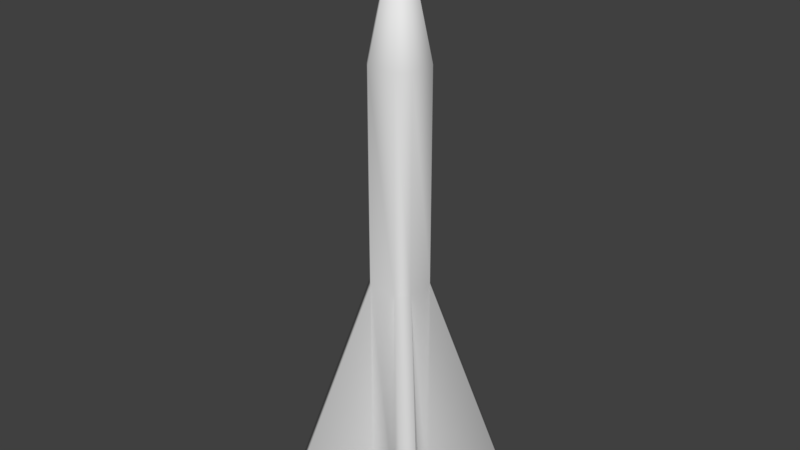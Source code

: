 # Source: Missile_1.blend  (saved by Blender 2.78.0; exported with 4.5.12 LTS)
import bpy
from mathutils import Matrix  # noqa: F401  (used for matrix-valued properties, if any)

bpy.ops.wm.read_factory_settings(use_empty=True)
scene = bpy.context.scene
scene.name = 'Scene'

# ---- collections
col_collection_1 = bpy.data.collections.new('Collection 1'); scene.collection.children.link(col_collection_1)

# ---- world
world_world = bpy.data.worlds.new('World'); scene.world = world_world
world_world.color = (0.05088, 0.05088, 0.05088)
world_world.use_sun_shadow = False
world_world.sun_shadow_jitter_overblur = 0.0
world_world.cycles.sampling_method = 'MANUAL'

# ---- meshes
me_cube_003 = bpy.data.meshes.new('Cube.003')
me_cube_003.from_pydata([(-0.6005, -1.0, -1.0), (-1.0, -0.6005, -1.0), (-0.6005, -1.0, 1.0), (-1.0, -0.6005, 1.0), (-1.0, 0.5544, -1.0), (-0.5544, 1.0, -1.0), (-1.0, 0.5544, 1.0), (-0.5544, 1.0, 1.0), (1.0, -0.5544, -1.0), (0.5544, -1.0, -1.0), (1.0, -0.5544, 1.0), (0.5544, -1.0, 1.0), (0.5544, 1.0, -1.0), (1.0, 0.5544, -1.0), (0.5544, 1.0, 1.0), (1.0, 0.5544, 1.0), (0.01152, 0.01152, 1.606), (-0.6005, -1.0, 0.03788), (-1.0, -0.6005, 0.03788), (-0.5544, 1.0, 0.03788), (-1.0, 0.5544, 0.03788), (1.0, 0.5544, 0.03788), (0.5544, 1.0, 0.03788), (0.5544, -1.0, 0.03788), (1.0, -0.5544, 0.03788), (-3.269, -2.869, -1.0), (-2.869, -3.269, -1.0), (-2.823, 3.269, -1.0), (-3.269, 2.823, -1.0), (3.269, 2.823, -1.0), (2.823, 3.269, -1.0), (2.823, -3.269, -1.0), (3.269, -2.823, -1.0)], [], [(23, 11, 2, 17), (14, 7, 16), (10, 15, 16), (2, 11, 16), (18, 3, 6, 20), (19, 7, 14, 22), (6, 3, 16), (21, 15, 10, 24), (17, 2, 3, 18), (5, 4, 28, 27), (23, 9, 31), (14, 16, 15), (16, 11, 10), (2, 16, 3), (16, 7, 6), (4, 5, 12, 13, 8, 9, 0, 1), (11, 23, 24, 10), (15, 21, 22, 14), (7, 19, 20, 6), (4, 20, 28), (13, 21, 24, 8), (5, 19, 22, 12), (1, 18, 20, 4), (9, 23, 17, 0), (19, 27, 28, 20), (21, 29, 30, 22), (23, 31, 32, 24), (26, 17, 18, 25), (9, 8, 32, 31), (1, 0, 26, 25), (12, 22, 30), (21, 13, 29), (8, 24, 32), (0, 17, 26), (13, 12, 30, 29), (18, 1, 25), (19, 5, 27)])
me_cube_003.polygons.foreach_set('use_smooth', [True] * 37)
_uv = me_cube_003.uv_layers.new(name='UVMap')
_uv.uv.foreach_set('vector', [0.8506, 0.765, 0.7645, 0.765, 0.7645, 0.693, 0.8506, 0.693, 0.1365, 0.7491, 0.03913, 0.7528, 0.07818, 0.6553, 0.1756, 0.6132, 0.1756, 0.7091, 0.07818, 0.6553, 0.03508, 0.58, 0.1365, 0.5761, 0.07818, 0.6553, 0.8506, 0.1275, 0.7645, 0.1275, 0.7645, 0.05554, 0.8506, 0.05554, 0.6783, 0.2828, 0.7645, 0.2828, 0.7645, 0.3518, 0.6783, 0.3518, 0.0, 0.7157, 6.405e-08, 0.6159, 0.07818, 0.6553, 0.6783, 0.4074, 0.7645, 0.4074, 0.7645, 0.4765, 0.6783, 0.4765, 0.1012, 0.7528, 0.1012, 0.8376, 0.0506, 0.8376, 0.0506, 0.7528, 0.2031, 0.3369, 0.2431, 0.3762, 0.03991, 0.5761, 1.281e-07, 0.5369, 0.3615, 0.5761, 0.4544, 0.5761, 0.4544, 0.8589, 0.1365, 0.7491, 0.07818, 0.6553, 0.1756, 0.7091, 0.07818, 0.6553, 0.1365, 0.5761, 0.1756, 0.6132, 0.03508, 0.58, 0.07818, 0.6553, 6.405e-08, 0.6159, 0.07818, 0.6553, 0.03913, 0.7528, 0.0, 0.7157, 0.2431, 0.3762, 0.2031, 0.3369, 0.2031, 0.2392, 0.2431, 0.1999, 0.3423, 0.1999, 0.3822, 0.2392, 0.3822, 0.341, 0.3465, 0.3762, 0.7645, 0.765, 0.8506, 0.765, 0.8506, 0.8205, 0.7645, 0.8205, 0.7645, 0.4074, 0.6783, 0.4074, 0.6783, 0.3518, 0.7645, 0.3518, 0.7645, 1.051e-08, 0.8506, 0.0, 0.8506, 0.05554, 0.7645, 0.05554, 0.2686, 0.8589, 0.1756, 0.8589, 0.2686, 0.5761, 0.5854, 0.4074, 0.6783, 0.4074, 0.6783, 0.4765, 0.5854, 0.4765, 0.5854, 0.2828, 0.6783, 0.2828, 0.6783, 0.3518, 0.5854, 0.3518, 0.9436, 0.1275, 0.8506, 0.1275, 0.8506, 0.05554, 0.9436, 0.05554, 0.9436, 0.765, 0.8506, 0.765, 0.8506, 0.693, 0.9436, 0.693, 0.9977, 0.5902, 0.9977, 0.874, 0.9436, 0.8694, 0.9436, 0.5855, 1.0, 0.0, 1.0, 0.297, 0.9436, 0.297, 0.9436, 0.0, 0.9436, 0.5855, 0.9436, 0.3017, 0.9977, 0.297, 0.9977, 0.5808, 0.0506, 0.7528, 0.0506, 1.0, 5.337e-08, 1.0, 0.0, 0.7528, 0.3822, 0.2392, 0.3423, 0.1999, 0.5455, 0.0, 0.5854, 0.03927, 0.3465, 0.3762, 0.3822, 0.341, 0.5854, 0.5409, 0.5496, 0.5761, 0.3615, 0.8589, 0.2686, 0.8589, 0.3615, 0.5761, 0.5429, 0.8733, 0.4544, 0.8452, 0.5429, 0.5761, 0.5854, 0.4765, 0.6783, 0.4765, 0.5854, 0.7592, 0.9436, 0.693, 0.8506, 0.693, 0.9436, 0.4103, 0.2431, 0.1999, 0.2031, 0.2392, 0.0, 0.03927, 0.03991, 1.261e-07, 0.8506, 0.1275, 0.9436, 0.1275, 0.9436, 0.4103, 0.6783, 0.2828, 0.5854, 0.2828, 0.5854, 0.0])
me_cube_003.use_remesh_preserve_volume = False
me_cube_003.use_remesh_preserve_attributes = False
me_cube_003.use_mirror_vertex_groups = False
me_cube_003.update()

# ---- objects
ob_cube = bpy.data.objects.new('Cube', me_cube_003)

# ---- transforms, parenting, visibility, modifiers, constraints
ob_cube.location = (0.0, 0.0, 0.0)
ob_cube.scale = (1.0, 1.0, 8.949)
ob_cube.lineart.crease_threshold = 0.0

# ---- collection membership
col_collection_1.objects.link(ob_cube)

# ---- scene / render settings (as saved in the file)
scene.frame_start = 1; scene.frame_end = 250; scene.frame_set(1)
scene.render.engine = 'BLENDER_EEVEE_NEXT'
scene.render.resolution_percentage = 50
scene.render.dither_intensity = 0.0
scene.cycles.use_denoising = False
scene.cycles.samples = 128
scene.cycles.sampling_pattern = 'TABULATED_SOBOL'
scene.cycles.light_sampling_threshold = 0.0
scene.cycles.use_adaptive_sampling = False
scene.cycles.use_light_tree = False
scene.cycles.blur_glossy = 0.0
scene.cycles.sample_clamp_indirect = 0.0
scene.view_settings.view_transform = 'Standard'
bpy.context.view_layer.update()

# ---- added for rendering (the .blend has no active camera and no usable light): camera, sun
cam_auto = bpy.data.cameras.new('AutoCamera')
cam_auto.lens = 50.0
cam_auto.sensor_width = 36.0
cam_auto.clip_end = 1000.0
ob_auto_camera = bpy.data.objects.new('AutoCamera', cam_auto)
scene.collection.objects.link(ob_auto_camera)
ob_auto_camera.location = (23.213, -27.8556, 21.2827)
ob_auto_camera.rotation_euler = (1.09748, -7.21219e-08, 0.694738)
scene.camera = ob_auto_camera
light_auto_sun = bpy.data.lights.new('AutoSun', 'SUN')
light_auto_sun.energy = 3.0
light_auto_sun.angle = 0.0523599
ob_auto_sun = bpy.data.objects.new('AutoSun', light_auto_sun)
scene.collection.objects.link(ob_auto_sun)
ob_auto_sun.rotation_euler = (0.872665, 0.174533, 0.523599)
bpy.context.view_layer.update()
